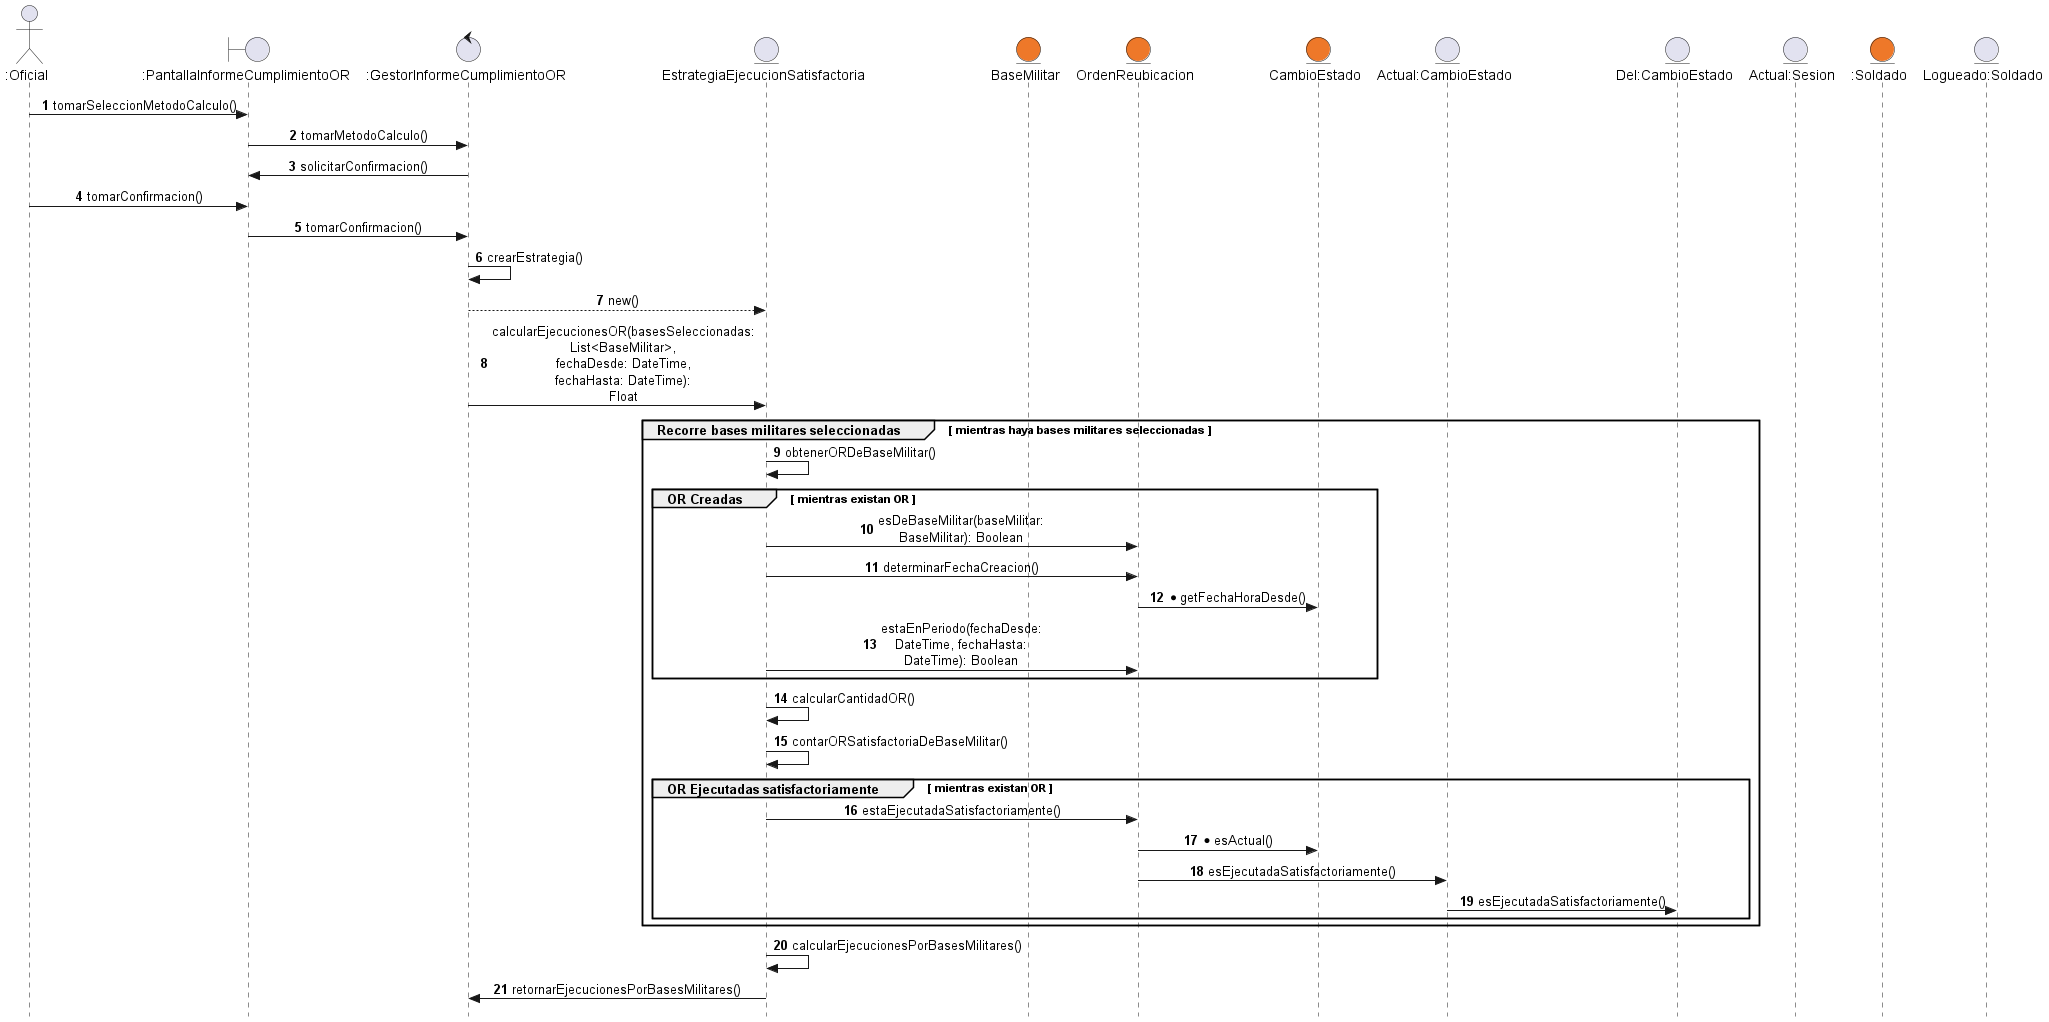

The diagram above was rendered by PlantUML. Its source (embedded in the PNG):
@startuml diagramaClase

autonumber
skinparam style strictuml
skinparam sequenceMessageAlign center
skinparam maxMessageSize 150

' --- CLASES DE ANALISIS ---
actor Oficial as ":Oficial"
boundary Pantalla as ":PantallaInformeCumplimientoOR"
control Gestor as ":GestorInformeCumplimientoOR"

' --- CLASES DE FABRICACION PURA ---
entity EstrategiaEjecucionSatisfactoria as "EstrategiaEjecucionSatisfactoria"

' --- CLASES DEL DOMINIO ---
entity BaseMilitar as "BaseMilitar" #ee7829
entity OrdenReubicacion as "OrdenReubicacion" #ee7829
entity CambioEstado as "CambioEstado" #ee7829
entity ACambioEstado as "Actual:CambioEstado"
entity DELCambio as "Del:CambioEstado"
entity ActualSesion as "Actual:Sesion"
entity Soldado as ":Soldado" #ee7829
entity LSoldado as "Logueado:Soldado" 


'8. Oficial: Selecciona el método de porcentaje de ejecución satisfactorio por base militar de origen.
Oficial -> Pantalla : tomarSeleccionMetodoCalculo()
Pantalla -> Gestor : tomarMetodoCalculo()

'9. Sistema: Solicita confirmación para generar el informe.
Gestor -> Pantalla : solicitarConfirmacion()

'10. Oficial: Confirma la generación del informe.
Oficial -> Pantalla : tomarConfirmacion()
Pantalla -> Gestor : tomarConfirmacion()
Gestor -> Gestor : crearEstrategia()
Gestor --> EstrategiaEjecucionSatisfactoria : new()
Gestor -> EstrategiaEjecucionSatisfactoria : calcularEjecucionesOR(basesSeleccionadas: List<BaseMilitar>, fechaDesde: DateTime, fechaHasta: DateTime): Float

'11. Sistema: Busca para cada base militar seleccionada todas las Órdenes de Reubicación que se hayan creado dentro 
'del periodo seleccionado.
group Recorre bases militares seleccionadas [ mientras haya bases militares seleccionadas ]
    EstrategiaEjecucionSatisfactoria -> EstrategiaEjecucionSatisfactoria : obtenerORDeBaseMilitar()
    group OR Creadas [ mientras existan OR ]
        EstrategiaEjecucionSatisfactoria -> OrdenReubicacion : esDeBaseMilitar(baseMilitar: BaseMilitar): Boolean
        EstrategiaEjecucionSatisfactoria -> OrdenReubicacion : determinarFechaCreacion()
        OrdenReubicacion -> CambioEstado : *getFechaHoraDesde()

'12. Sistema: Busca para cada base militar seleccionada todas las Órdenes de Reubicación que se hayan creado dentro 
'del periodo seleccionado y cuyo estado actual sea Ejecutada Satisfactoriamente.
        EstrategiaEjecucionSatisfactoria -> OrdenReubicacion : estaEnPeriodo(fechaDesde: DateTime, fechaHasta: DateTime): Boolean
    end

    EstrategiaEjecucionSatisfactoria -> EstrategiaEjecucionSatisfactoria : calcularCantidadOR()
    EstrategiaEjecucionSatisfactoria -> EstrategiaEjecucionSatisfactoria : contarORSatisfactoriaDeBaseMilitar()

    group OR Ejecutadas satisfactoriamente [ mientras existan OR ]
        EstrategiaEjecucionSatisfactoria -> OrdenReubicacion : estaEjecutadaSatisfactoriamente()
        OrdenReubicacion -> CambioEstado : *esActual()
        OrdenReubicacion -> ACambioEstado : esEjecutadaSatisfactoriamente()
        ACambioEstado -> DELCambio : esEjecutadaSatisfactoriamente()
    end 
end

'13. Sistema: Calcula por cada base seleccionada el porcentaje de ejecución satisfactoria de órdenes de reubicación.
EstrategiaEjecucionSatisfactoria -> EstrategiaEjecucionSatisfactoria : calcularEjecucionesPorBasesMilitares()
EstrategiaEjecucionSatisfactoria -> Gestor : retornarEjecucionesPorBasesMilitares()
'14. Sistema: Solicita que se selecciona una forma de visualización del reporte. (Ver Observación 2)
'15. Oficial: Selecciona exportar a PDF.
'16. Sistema: Genera el informe en formato PDF. (Ver Observación 3). Fin del CU.

@enduml